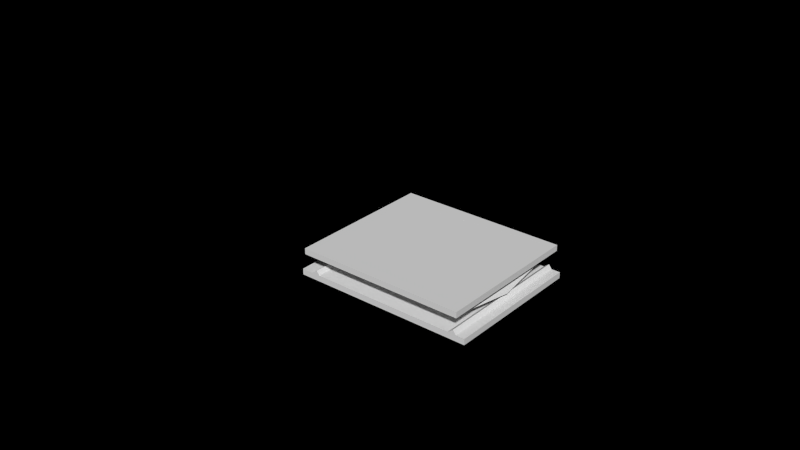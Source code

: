 # Source: Model.blend  (saved by Blender 2.75.0; exported with 4.5.12 LTS)
import bpy
from mathutils import Matrix  # noqa: F401  (used for matrix-valued properties, if any)

bpy.ops.wm.read_factory_settings(use_empty=True)
scene = bpy.context.scene
scene.name = 'Scene'

# ---- collections
col_collection_1 = bpy.data.collections.new('Collection 1'); scene.collection.children.link(col_collection_1)
col_collection_19 = bpy.data.collections.new('Collection 19'); scene.collection.children.link(col_collection_19)
col_collection_19.hide_render = True
col_collection_19.hide_viewport = True
col_collection_20 = bpy.data.collections.new('Collection 20'); scene.collection.children.link(col_collection_20)
col_collection_20.hide_render = True
col_collection_20.hide_viewport = True

# ---- world
world_world = bpy.data.worlds.new('World'); scene.world = world_world
world_world.use_nodes = True; world_world.node_tree.nodes.clear()
_N = world_world.node_tree.nodes; _L = world_world.node_tree.links
n0 = _N.new('ShaderNodeOutputWorld'); n0.name = 'World Output'; n0.location = (300, 300)
n1 = _N.new('ShaderNodeBackground'); n1.name = 'Background'; n1.location = (10, 300)
n2 = _N.new('ShaderNodeRGB'); n2.name = 'RGB'; n2.location = (-180, 300)
n2.outputs[0].default_value = (0.0, 0.0, 0.0, 1.0)
_L.new(n1.outputs[0], n0.inputs[0])
_L.new(n2.outputs[0], n1.inputs[0])
n0.is_active_output = True
world_world.color = (0.05088, 0.05088, 0.05088)
world_world.use_sun_shadow = False
world_world.sun_shadow_jitter_overblur = 0.0
world_world.cycles.sampling_method = 'MANUAL'
world_world.cycles.sample_map_resolution = 256

# ---- meshes
me_circle_008 = bpy.data.meshes.new('Circle.008')
me_circle_008.from_pydata([(0.5796, -0.1553, 1.727e-08), (0.6, -2.789e-07, 1.788e-08), (0.5796, 0.1553, 1.727e-08), (0.3108, -2.399e-07, -0.3838), (0.3002, -0.08044, -0.3838), (0.5892, -2.775e-07, -0.01429), (0.3002, 0.08044, -0.3838), (0.5577, -0.2082, 1.662e-08), (0.5577, 0.2081, 1.662e-08), (0.2685, 0.1563, -0.3838), (0.2684, -0.1563, -0.3838), (0.5692, -0.1525, -0.01429), (0.5692, 0.1525, -0.01429), (0.5469, -0.2062, -0.01429), (0.5469, 0.2062, -0.01429), (0.3216, -2.413e-07, -0.3695), (0.3106, -0.08323, -0.3695), (0.3106, 0.08323, -0.3695), (0.2792, 0.1582, -0.3695), (0.2792, -0.1583, -0.3695), (0.5325, -0.2062, -0.003462), (0.5433, -0.2082, 0.01083), (0.2649, 0.1582, -0.3587), (0.2541, 0.1563, -0.373), (0.5433, 0.2081, 0.01083), (0.5325, 0.2062, -0.003462), (0.2541, -0.1563, -0.373), (0.2648, -0.1583, -0.3587), (0.5757, -0.2082, 0.02396), (0.5757, 0.2081, 0.02396), (0.5613, -0.2082, 0.03479), (0.5613, 0.2081, 0.03479), (0.5469, -0.2249, -0.01429), (0.5577, -0.2249, -1.49e-08), (0.2792, 0.2249, -0.3695), (0.2685, 0.2249, -0.3838), (0.5577, 0.2249, -1.49e-08), (0.5469, 0.2249, -0.01429), (0.2684, -0.2249, -0.3838), (0.2792, -0.2249, -0.3695), (0.5325, -0.2249, -0.003462), (0.5433, -0.2249, 0.01083), (0.2649, 0.2249, -0.3587), (0.2541, 0.2249, -0.373), (0.5433, 0.2249, 0.01083), (0.5325, 0.2249, -0.003462), (0.2541, -0.2249, -0.373), (0.2648, -0.2249, -0.3587), (0.5757, -0.2249, 0.02396), (0.5613, -0.2249, 0.03479), (0.5757, 0.2249, 0.02396), (0.5613, 0.2249, 0.03479), (0.5796, -0.1553, -0.0141), (0.6, -2.789e-07, -0.0141), (0.5796, 0.1553, -0.0141), (0.5577, -0.2082, -0.0141), (0.5577, 0.2081, -0.0141), (0.3216, -2.413e-07, -0.3837), (0.3106, -0.08323, -0.3837), (0.3106, 0.08323, -0.3837), (0.2792, 0.1582, -0.3837), (0.2792, -0.1583, -0.3837)], [], [(12, 2, 1, 5), (12, 14, 8, 2), (16, 4, 3, 15), (13, 11, 0, 7), (0, 11, 5, 1), (6, 17, 15, 3), (6, 9, 18, 17), (10, 4, 16, 19), (1, 0, 7, 8, 2), (13, 14, 12, 5, 11), (22, 25, 45, 42), (4, 10, 9, 6, 3), (18, 17, 15, 16, 19), (9, 18, 19, 10), (23, 22, 42, 43), (8, 14, 37, 36), (14, 8, 7, 13), (24, 21, 30, 31), (24, 31, 51, 44), (10, 19, 39, 38), (26, 10, 38, 46), (9, 10, 26, 23), (18, 14, 13, 19), (20, 21, 24, 25, 22, 23, 26, 27), (28, 29, 31, 30), (7, 8, 29, 28), (21, 20, 40, 41), (30, 21, 41, 49), (32, 33, 41, 40), (45, 37, 34, 42), (39, 32, 40, 47), (36, 37, 45, 44), (34, 35, 43, 42), (38, 39, 47, 46), (41, 33, 48, 49), (36, 44, 51, 50), (29, 8, 36, 50), (25, 24, 44, 45), (14, 18, 34, 37), (7, 28, 48, 33), (19, 13, 32, 39), (27, 26, 46, 47), (28, 30, 49, 48), (13, 7, 33, 32), (20, 27, 47, 40), (31, 29, 50, 51), (18, 9, 35, 34), (9, 23, 43, 35), (2, 1, 53, 54), (0, 7, 55, 52), (8, 2, 54, 56), (1, 0, 52, 53), (16, 19, 61, 58), (17, 15, 57, 59), (15, 16, 58, 57), (18, 17, 59, 60), (10, 61, 19), (4, 58, 61, 10), (3, 57, 58, 4), (57, 3, 6, 59), (59, 6, 9, 60), (18, 60, 9), (14, 8, 56), (13, 55, 7), (54, 12, 14, 56), (53, 5, 12, 54), (52, 11, 5, 53), (55, 13, 11, 52)])
me_circle_008.use_remesh_preserve_volume = False
me_circle_008.use_remesh_preserve_attributes = False
me_circle_008.use_mirror_vertex_groups = False
me_circle_008.update()
me_circle_005 = bpy.data.meshes.new('Circle.005')
me_circle_005.from_pydata([(0.3154, -0.216, -0.4438), (0.301, -0.216, -0.433), (0.3154, 0.216, -0.4438), (0.301, 0.216, -0.433), (0.6465, -0.216, -0.004512), (0.6321, -0.216, 0.006318), (0.6465, 0.216, -0.004512), (0.6321, 0.216, 0.006318), (0.3322, 0.216, -0.3916), (0.3466, 0.216, -0.4025), (0.3322, -0.216, -0.3916), (0.3466, -0.216, -0.4025), (0.3377, 0.216, -0.3843), (0.3521, -0.216, -0.3951), (0.3521, 0.216, -0.3951), (0.3377, -0.216, -0.3843), (0.3224, 0.216, -0.3843), (0.3224, -0.216, -0.3843), (0.3224, 0.216, -0.4046), (0.3224, -0.216, -0.4046), (0.3368, 0.216, -0.4155), (0.3368, -0.216, -0.4155), (0.6106, 0.216, -0.0222), (0.6106, -0.216, -0.0222), (0.6161, 0.216, -0.01485), (0.6161, -0.216, -0.01485), (0.6008, 0.216, -0.01484), (0.6008, -0.216, -0.01484), (0.6008, 0.216, -0.03521), (0.6008, -0.216, -0.03521)], [], [(1, 3, 2, 0), (12, 7, 6, 14), (7, 5, 4, 6), (10, 8, 18, 19), (13, 14, 6, 4), (19, 18, 3, 1), (15, 12, 8, 10), (21, 20, 9, 11), (15, 10, 11, 13), (16, 12, 8), (5, 15, 13, 4), (5, 7, 12, 15), (11, 9, 14, 13), (8, 12, 14, 9), (15, 12, 16, 17), (10, 8, 16, 17), (17, 10, 15), (17, 16, 18, 19), (0, 2, 20, 21), (3, 18, 20, 2), (18, 8, 9, 20), (19, 1, 0, 21), (10, 17, 19), (16, 8, 18), (10, 19, 21, 11), (26, 24, 22), (25, 24, 26, 27), (27, 23, 25), (27, 26, 28, 29), (23, 27, 29), (26, 22, 28)])
me_circle_005.use_remesh_preserve_volume = False
me_circle_005.use_remesh_preserve_attributes = False
me_circle_005.use_mirror_vertex_groups = False
me_circle_005.update()
me_circle_007 = bpy.data.meshes.new('Circle.007')
me_circle_007.from_pydata([(0.0, 0.6, 0.0), (-0.1553, 0.5796, -4.628e-09), (-0.3, 0.5196, -8.941e-09), (-0.4243, 0.4243, -1.264e-08), (-0.5196, 0.3, -1.549e-08), (-0.5796, 0.1553, -1.727e-08), (-0.6, 4.53e-08, -1.788e-08), (-0.5796, -0.1553, -1.727e-08), (-0.5196, -0.3, -1.549e-08), (-0.4243, -0.4243, -1.264e-08), (-0.3, -0.5196, -8.941e-09), (-0.1553, -0.5796, -4.628e-09), (-2.336e-07, -0.6, -6.963e-15), (0.1553, -0.5796, 4.628e-09), (0.3, -0.5196, 8.941e-09), (0.4243, -0.4243, 1.264e-08), (0.5196, -0.3, 1.549e-08), (0.5796, -0.1553, 1.727e-08), (0.6, -2.789e-07, 1.788e-08), (0.5796, 0.1553, 1.727e-08), (0.5196, 0.3, 1.549e-08), (0.4243, 0.4243, 1.264e-08), (0.3, 0.5196, 8.941e-09), (0.1553, 0.5796, 4.628e-09), (-0.08044, 0.3002, -0.3838), (0.3108, -2.399e-07, -0.3838), (0.2692, -0.1554, -0.3838), (-0.3002, -0.08044, -0.3838), (8.263e-08, 0.3108, -0.3838), (-0.1554, -0.2692, -0.3838), (0.08044, -0.3002, -0.3838), (0.08044, 0.3002, -0.3838), (-0.3002, 0.08044, -0.3838), (0.2198, -0.2198, -0.3838), (-0.3108, -7.192e-08, -0.3838), (0.1554, 0.2692, -0.3838), (-0.2692, 0.1554, -0.3838), (-0.2198, -0.2198, -0.3838), (-3.84e-08, -0.3108, -0.3838), (0.2198, 0.2198, -0.3838), (-0.2198, 0.2198, -0.3838), (0.1554, -0.2692, -0.3838), (0.3002, -0.08044, -0.3838), (0.2692, 0.1554, -0.3838), (-0.1554, 0.2692, -0.3838), (-0.2692, -0.1554, -0.3838), (-0.08044, -0.3002, -0.3838), (0.3002, 0.08044, -0.3838)], [], [(1, 2, 3, 4, 5, 6, 7, 8, 9, 10, 11, 12, 13, 14, 15, 16, 17, 18, 19, 20, 21, 22, 23, 0), (47, 19, 18, 25), (15, 33, 26, 16), (9, 37, 29, 10), (13, 30, 41, 14), (16, 26, 42, 17), (8, 45, 37, 9), (12, 38, 30, 13), (17, 42, 25, 18), (7, 27, 45, 8), (11, 46, 38, 12), (14, 41, 33, 15), (6, 34, 27, 7), (10, 29, 46, 11), (19, 47, 43, 20), (20, 43, 39, 21), (21, 39, 35, 22), (22, 35, 31, 23), (23, 31, 28, 0), (0, 28, 24, 1), (1, 24, 44, 2), (2, 44, 40, 3), (3, 40, 36, 4), (4, 36, 32, 5), (5, 32, 34, 6)])
me_circle_007.use_remesh_preserve_volume = False
me_circle_007.use_remesh_preserve_attributes = False
me_circle_007.use_mirror_vertex_groups = False
me_circle_007.update()
me_circle_006 = bpy.data.meshes.new('Circle.006')
me_circle_006.from_pydata([(0.0, 0.6, 0.0), (-0.1553, 0.5796, -4.628e-09), (-0.3, 0.5196, -8.941e-09), (-0.4243, 0.4243, -1.264e-08), (-0.5196, 0.3, -1.549e-08), (-0.5796, 0.1553, -1.727e-08), (-0.6, 4.53e-08, -1.788e-08), (-0.5796, -0.1553, -1.727e-08), (-0.5196, -0.3, -1.549e-08), (-0.4243, -0.4243, -1.264e-08), (-0.3, -0.5196, -8.941e-09), (-0.1553, -0.5796, -4.628e-09), (-2.336e-07, -0.6, -6.963e-15), (0.1553, -0.5796, 4.628e-09), (0.3, -0.5196, 8.941e-09), (0.4243, -0.4243, 1.264e-08), (0.5196, -0.3, 1.549e-08), (0.5796, -0.1553, 1.727e-08), (0.6, -2.789e-07, 1.788e-08), (0.5796, 0.1553, 1.727e-08), (0.5196, 0.3, 1.549e-08), (0.4243, 0.4243, 1.264e-08), (0.3, 0.5196, 8.941e-09), (0.1553, 0.5796, 4.628e-09), (1.714e-07, -1.979e-07, -0.7962)], [], [(1, 2, 3, 4, 5, 6, 7, 8, 9, 10, 11, 12, 13, 14, 15, 16, 17, 18, 19, 20, 21, 22, 23, 0), (17, 24, 18), (16, 24, 17), (15, 24, 16), (14, 24, 15), (13, 24, 14), (12, 24, 13), (11, 24, 12), (10, 24, 11), (9, 24, 10), (8, 24, 9), (7, 24, 8), (6, 24, 7), (5, 24, 6), (4, 24, 5), (3, 24, 4), (2, 24, 3), (1, 24, 2), (0, 24, 1), (23, 24, 0), (22, 24, 23), (21, 24, 22), (20, 24, 21), (19, 24, 20), (24, 19, 18)])
me_circle_006.use_remesh_preserve_volume = False
me_circle_006.use_remesh_preserve_attributes = False
me_circle_006.use_mirror_vertex_groups = False
me_circle_006.update()

# ---- objects
ob_circle_003 = bpy.data.objects.new('Circle.003', me_circle_008)
ob_circle = bpy.data.objects.new('Circle', me_circle_005)
ob_circle_002 = bpy.data.objects.new('Circle.002', me_circle_007)
ob_circle_001 = bpy.data.objects.new('Circle.001', me_circle_006)

# ---- transforms, parenting, visibility, modifiers, constraints
ob_circle_003.location = (0.0, 0.0, 0.0)
ob_circle_003.rotation_euler = (-1.238e-08, 0.925, 0.0)
ob_circle_003.lineart.crease_threshold = 0.0
ob_circle.location = (0.0, 0.0, 0.0)
ob_circle.rotation_euler = (0.0, 0.925, 0.0)
ob_circle.lineart.crease_threshold = 0.0
ob_circle_002.location = (0.0, 0.0, 0.0)
ob_circle_002.rotation_euler = (0.0, 0.925, 0.0)
ob_circle_002.lineart.crease_threshold = 0.0
ob_circle_001.location = (0.0, 0.0, 0.0)
ob_circle_001.rotation_euler = (0.0, 0.925, 0.0)
ob_circle_001.lineart.crease_threshold = 0.0

# ---- collection membership
col_collection_1.objects.link(ob_circle_003)
col_collection_1.objects.link(ob_circle)
col_collection_19.objects.link(ob_circle_002)
col_collection_20.objects.link(ob_circle_001)

# ---- scene / render settings (as saved in the file)
scene.frame_start = 0; scene.frame_end = 180; scene.frame_set(0)
scene.render.engine = 'CYCLES'
scene.render.image_settings.compression = 90
scene.render.dither_intensity = 0.0
scene.cycles.use_denoising = False
scene.cycles.samples = 10
scene.cycles.sampling_pattern = 'TABULATED_SOBOL'
scene.cycles.light_sampling_threshold = 0.0
scene.cycles.use_adaptive_sampling = False
scene.cycles.use_light_tree = False
scene.cycles.blur_glossy = 0.0
scene.cycles.pixel_filter_type = 'GAUSSIAN'
scene.cycles.sample_clamp_indirect = 0.0
scene.view_settings.view_transform = 'Standard'
bpy.context.view_layer.update()

# ---- added for rendering (the .blend has no active camera and no usable light): camera, sun
cam_auto = bpy.data.cameras.new('AutoCamera')
cam_auto.lens = 50.0
cam_auto.sensor_width = 36.0
cam_auto.clip_end = 1000.0
ob_auto_camera = bpy.data.objects.new('AutoCamera', cam_auto)
scene.collection.objects.link(ob_auto_camera)
ob_auto_camera.location = (1.73439, -2.08127, 0.989398)
ob_auto_camera.rotation_euler = (1.09748, -7.21219e-08, 0.694738)
scene.camera = ob_auto_camera
light_auto_sun = bpy.data.lights.new('AutoSun', 'SUN')
light_auto_sun.energy = 3.0
light_auto_sun.angle = 0.0523599
ob_auto_sun = bpy.data.objects.new('AutoSun', light_auto_sun)
scene.collection.objects.link(ob_auto_sun)
ob_auto_sun.rotation_euler = (0.872665, 0.174533, 0.523599)
bpy.context.view_layer.update()
